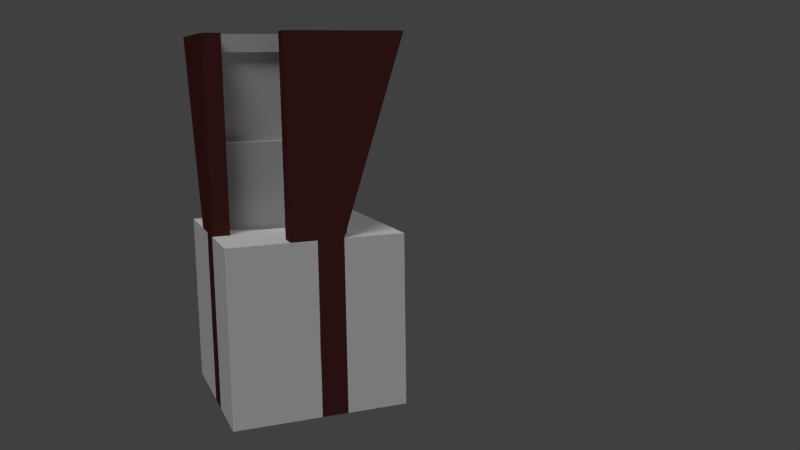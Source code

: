 # Source: Madison_walls.blend  (saved by Blender 2.77.1; exported with 4.5.12 LTS)
import bpy
from mathutils import Matrix  # noqa: F401  (used for matrix-valued properties, if any)

bpy.ops.wm.read_factory_settings(use_empty=True)
scene = bpy.context.scene
scene.name = 'Scene'

# ---- collections
col_collection_1 = bpy.data.collections.new('Collection 1'); scene.collection.children.link(col_collection_1)
col_collection_1.hide_render = True
col_collection_1.hide_viewport = True
col_collection_2 = bpy.data.collections.new('Collection 2'); scene.collection.children.link(col_collection_2)
col_collection_2.hide_render = True
col_collection_2.hide_viewport = True
col_collection_3 = bpy.data.collections.new('Collection 3'); scene.collection.children.link(col_collection_3)
col_collection_4 = bpy.data.collections.new('Collection 4'); scene.collection.children.link(col_collection_4)
col_collection_4.hide_render = True
col_collection_4.hide_viewport = True
col_collection_5 = bpy.data.collections.new('Collection 5'); scene.collection.children.link(col_collection_5)
col_collection_5.hide_render = True
col_collection_5.hide_viewport = True
col_collection_6 = bpy.data.collections.new('Collection 6'); scene.collection.children.link(col_collection_6)
col_collection_6.hide_render = True
col_collection_6.hide_viewport = True
col_collection_7 = bpy.data.collections.new('Collection 7'); scene.collection.children.link(col_collection_7)
col_collection_7.hide_render = True
col_collection_7.hide_viewport = True
col_collection_8 = bpy.data.collections.new('Collection 8'); scene.collection.children.link(col_collection_8)
col_collection_8.hide_render = True
col_collection_8.hide_viewport = True
col_collection_9 = bpy.data.collections.new('Collection 9'); scene.collection.children.link(col_collection_9)
col_collection_9.hide_render = True
col_collection_9.hide_viewport = True
col_collection_10 = bpy.data.collections.new('Collection 10'); scene.collection.children.link(col_collection_10)
col_collection_10.hide_render = True
col_collection_10.hide_viewport = True

# ---- materials (node trees are filled in below, after node groups)
mat_wood = bpy.data.materials.new('Wood')
mat_wood.alpha_threshold = 0.0
mat_wood.use_transparent_shadow = False
mat_wood.diffuse_color = (0.08353, 0.02236, 0.02039, 1.0)
mat_wood.roughness = 0.5
mat_stone = bpy.data.materials.new('Stone')
mat_stone.alpha_threshold = 0.0
mat_stone.use_transparent_shadow = False
mat_stone.preview_render_type = 'SHADERBALL'
mat_stone.diffuse_color = (0.5382, 0.5382, 0.5382, 1.0)
mat_stone.roughness = 0.5
mat_stone.line_color = (0.0, 0.0, 0.0, 1.0)

# ---- material node trees

# ---- world
world_world = bpy.data.worlds.new('World'); scene.world = world_world
world_world.color = (0.05088, 0.05088, 0.05088)
world_world.use_sun_shadow = False
world_world.sun_shadow_jitter_overblur = 0.0
world_world.cycles.sampling_method = 'NONE'
world_world.cycles.sample_map_resolution = 256

# ---- cameras
cam_camera = bpy.data.cameras.new('Camera')
cam_camera.clip_end = 100.0
cam_camera.lens = 35.0
cam_camera.sensor_width = 32.0
cam_camera.sensor_height = 18.0
cam_camera.ortho_scale = 7.314
cam_camera.dof.focus_distance = 0.0
cam_camera.dof.aperture_fstop = 128.0

# ---- lights
light_lamp_002 = bpy.data.lights.new('Lamp.002', 'SUN')
light_lamp_002.transmission_factor = 0.0
light_lamp_002.cutoff_distance = 30.0
light_lamp_002.angle = 0.49
light_lamp_002.energy = 0.2
light_lamp_002.shadow_buffer_clip_start = 1.001
light_lamp_002.shadow_soft_size = 0.25
light_lamp_002.shadow_cascade_max_distance = 1000.0
light_lamp_002.cycles.use_multiple_importance_sampling = False
light_lamp_001 = bpy.data.lights.new('Lamp.001', 'SUN')
light_lamp_001.transmission_factor = 0.0
light_lamp_001.cutoff_distance = 30.0
light_lamp_001.use_shadow = False
light_lamp_001.angle = 0.49
light_lamp_001.energy = 0.4
light_lamp_001.shadow_buffer_clip_start = 1.001
light_lamp_001.shadow_soft_size = 0.25
light_lamp_001.shadow_cascade_max_distance = 1000.0
light_lamp_001.cycles.use_multiple_importance_sampling = False
light_lamp = bpy.data.lights.new('Lamp', 'SUN')
light_lamp.transmission_factor = 0.0
light_lamp.cutoff_distance = 30.0
light_lamp.angle = 0.49
light_lamp.energy = 1.0
light_lamp.shadow_buffer_clip_start = 1.001
light_lamp.shadow_soft_size = 0.25
light_lamp.shadow_cascade_max_distance = 1000.0
light_lamp.cycles.use_multiple_importance_sampling = False

# ---- meshes
me_cube_031 = bpy.data.meshes.new('Cube.031')
me_cube_031.from_pydata([(-0.05, -0.05, 0.5), (-0.05, -0.05, 0.0), (-0.4, -0.05, 0.5), (-0.4, -0.05, 0.0), (-0.5, -0.15, -0.5), (-0.5, -0.4, 0.6), (-0.5, 0.15, -0.5), (-0.5, 0.15, 0.6), (-0.4, -0.15, -0.5), (-0.4, 0.15, -0.5), (-0.4, 0.15, 0.6), (-0.4, -0.1, -0.5), (-0.4, -0.1, 0.0), (-0.4, 0.0, -0.5), (-0.4, 0.0, 0.0), (2.235e-08, 0.0, -0.5), (2.235e-08, 0.0, 0.0), (-0.15, -0.4, -0.5), (-0.4, -0.4, 0.6), (0.15, -0.4, -0.5), (0.15, -0.4, 0.6), (-0.15, -0.5, -0.5), (-0.5, -0.5, 0.6), (0.15, -0.5, -0.5), (0.15, -0.5, 0.6), (-0.05, -0.4, 0.5), (-0.05, -0.4, 0.0), (-0.5, -0.4, 0.6), (-0.1, -0.1, -0.5), (-0.1, -0.1, 0.0), (-1.267e-07, -0.1, -0.5), (-1.267e-07, -0.1, 0.0), (-0.1, -0.4, -0.5), (-0.1, -0.4, 0.0), (-6.706e-08, -0.4, -0.5), (-6.706e-08, -0.4, 0.0), (-0.1, 0.0, 0.0), (-0.1, 0.0, -0.5), (0.1, 0.1, 0.6), (0.1, -0.4, 0.6), (-0.4, -0.4, 0.6), (-0.4, 0.1, 0.6), (-0.4, 0.1, 0.5), (0.1, 0.1, 0.5), (-0.4, -0.4, 0.5), (0.1, -0.4, 0.5), (-0.4, -0.1, 0.0), (-0.4, 0.0, -0.5), (-0.4, 0.0, 0.0), (-0.1, -0.4, 0.0), (-6.706e-08, -0.4, -0.5), (-6.706e-08, -0.4, 0.0)], [(50, 34), (35, 51), (46, 12), (14, 48), (13, 47), (33, 49)], [(1, 0, 25, 26), (4, 5, 7, 6), (6, 7, 10, 9), (9, 10, 18, 8), (8, 18, 5, 4), (6, 9, 8, 4), (10, 7, 5, 18), (37, 36, 16, 15), (15, 16, 31, 30), (28, 29, 12, 11), (37, 15, 30, 28), (36, 14, 12, 29), (17, 27, 20, 19), (19, 20, 24, 23), (23, 24, 22, 21), (21, 22, 27, 17), (19, 23, 21, 17), (24, 20, 27, 22), (13, 37, 28, 11), (16, 36, 29, 31), (30, 31, 35, 34), (32, 33, 29, 28), (30, 34, 32, 28), (35, 31, 29, 33), (13, 14, 36, 37), (38, 41, 40, 39), (43, 45, 44, 42), (39, 45, 43, 38), (38, 43, 42, 41), (3, 2, 0, 1)])
me_cube_031.polygons.foreach_set('material_index', [1, 0, 0, 0, 0, 0, 0, 1, 1, 1, 1, 1, 0, 0, 0, 0, 0, 0, 1, 1, 1, 1, 1, 1, 1, 1, 1, 1, 1, 1])
_uv = me_cube_031.uv_layers.new(name='UVMap')
_uv.uv.foreach_set('vector', [0.4029, 0.4956, 0.9466, 0.4956, 0.9466, 0.9913, 0.4029, 0.9913, 0.7054, 0.1533, 0.8259, 0.6834, 0.5608, 0.6834, 0.5608, 0.1533, 0.5608, 0.1533, 0.5608, 0.6834, 0.5126, 0.6834, 0.5126, 0.1533, 0.5126, 0.1533, 0.5126, 0.6834, 0.2475, 0.6834, 0.368, 0.1533, 0.2083, 0.3727, 0.2083, 0.8966, 0.1618, 0.8966, 0.1618, 0.3727, 0.5608, 0.1533, 0.5126, 0.1533, 0.5126, 0.008685, 0.5608, 0.008685, 0.5126, 0.6834, 0.5608, 0.6834, 0.5608, 0.9485, 0.5126, 0.9485, 0.6563, 0.6411, 0.1387, 0.6411, 0.1387, 0.5376, 0.6563, 0.5376, 0.6563, 0.5376, 0.1387, 0.5376, 0.1387, 0.4341, 0.6563, 0.4341, 0.3872, 0.0333, 0.3872, 0.4497, 0.1374, 0.4497, 0.1374, 0.0333, 0.6513, 0.1562, 0.7603, 0.1562, 0.7603, 0.2652, 0.6513, 0.2652, 0.1387, 0.6411, 0.1387, 0.9517, 0.03514, 0.9517, 0.03514, 0.6411, 0.6527, 0.1535, 0.8214, 0.6836, 0.5082, 0.6836, 0.5082, 0.1535, 0.5082, 0.1535, 0.5082, 0.6836, 0.46, 0.6836, 0.46, 0.1535, 0.46, 0.1535, 0.46, 0.6836, 0.1467, 0.6836, 0.3154, 0.1535, 0.7516, 0.2982, 0.7516, 0.8812, 0.7011, 0.8812, 0.7011, 0.2982, 0.5082, 0.1535, 0.46, 0.1535, 0.46, 0.008872, 0.5082, 0.008872, 0.46, 0.6836, 0.5082, 0.6836, 0.5082, 0.9968, 0.46, 0.9968, 0.3244, 0.1562, 0.6513, 0.1562, 0.6513, 0.2652, 0.3244, 0.2652, 0.1387, 0.5376, 0.1387, 0.6411, 0.03514, 0.6411, 0.03514, 0.5376, 0.6563, 0.4341, 0.1387, 0.4341, 0.1387, 0.1235, 0.6563, 0.1235, 0.6371, 0.0333, 0.6371, 0.4497, 0.3872, 0.4497, 0.3872, 0.0333, 0.7603, 0.2652, 0.7603, 0.5921, 0.6513, 0.5921, 0.6513, 0.2652, 0.1387, 0.1235, 0.1387, 0.4341, 0.03514, 0.4341, 0.03514, 0.1235, 0.6563, 0.9517, 0.1387, 0.9517, 0.1387, 0.6411, 0.6563, 0.6411, 0.2065, 0.7923, 0.2065, 0.05922, 0.9257, 0.05922, 0.9257, 0.7923, 0.9534, 0.1479, 0.9534, 0.8657, 0.2355, 0.8657, 0.2355, 0.1479, 0.9257, 0.7923, 0.9257, 0.9389, 0.2065, 0.9389, 0.2065, 0.7923, 0.2065, 0.7923, 0.0627, 0.7923, 0.0627, 0.05922, 0.2065, 0.05922, 0.4029, 0.0, 0.9466, 2.98e-08, 0.9466, 0.4956, 0.4029, 0.4956])
me_cube_031.materials.append(mat_wood)
me_cube_031.materials.append(mat_stone)
me_cube_031.use_remesh_preserve_volume = False
me_cube_031.use_remesh_preserve_attributes = False
me_cube_031.use_mirror_vertex_groups = False
me_cube_031.update()
me_cube_030 = bpy.data.meshes.new('Cube.030')
me_cube_030.from_pydata([(0.05, 0.05, 0.5), (0.05, 0.05, 0.0), (-0.4, 0.05, 0.5), (-0.4, 0.05, 0.0), (-0.4, -0.15, 0.0), (-0.5, -0.15, -0.5), (-0.5, -0.15, 0.5), (-0.5, 0.15, -0.5), (-0.5, 0.15, 0.5), (-0.4, -0.15, -0.5), (-0.4, -0.15, 0.5), (-0.4, 0.15, -0.5), (-0.4, 0.15, 0.5), (-0.4, -0.1, -0.5), (-0.4, -0.1, 0.0), (-0.4, 0.1, -0.5), (-0.4, 0.1, 0.0), (-0.15, -0.4, 0.5), (0.1, 0.1, -0.5), (0.1, 0.1, 0.0), (-0.15, -0.4, -0.5), (-0.4, -0.15, 0.5), (0.15, -0.4, -0.5), (0.15, -0.4, 0.5), (-0.15, -0.5, -0.5), (-0.15, -0.5, 0.5), (0.15, -0.5, -0.5), (0.15, -0.5, 0.5), (0.05, -0.4, 0.5), (0.05, -0.4, 0.0), (-0.15, -0.4, 0.5), (-0.15, -0.4, 0.0), (0.05, -0.15, 0.5), (0.05, -0.15, 0.0), (-0.15, -0.15, 0.5), (-0.15, -0.15, 0.0), (-0.1, -0.1, -0.5), (-0.1, -0.1, 0.0), (0.1, -0.1, -0.5), (0.1, -0.1, 0.0), (-0.1, -0.4, -0.5), (-0.1, -0.4, 0.0), (0.1, -0.4, -0.5), (0.1, -0.4, 0.0), (-0.1, 0.1, 0.0), (-0.1, 0.1, -0.5), (-0.15, 0.05, 0.5), (-0.15, 0.05, 0.0)], [], [(47, 1, 33, 35), (47, 46, 0, 1), (35, 34, 10, 4), (46, 2, 10, 34), (1, 0, 32, 33), (5, 6, 8, 7), (7, 8, 12, 11), (11, 12, 21, 9), (9, 21, 6, 5), (7, 11, 9, 5), (12, 8, 6, 21), (45, 44, 19, 18), (18, 19, 39, 38), (36, 37, 14, 13), (45, 18, 38, 36), (44, 16, 14, 37), (20, 30, 23, 22), (22, 23, 27, 26), (26, 27, 25, 24), (24, 25, 30, 20), (22, 26, 24, 20), (27, 23, 30, 25), (33, 29, 31, 35), (33, 32, 28, 29), (15, 45, 36, 13), (31, 17, 34, 35), (28, 32, 34, 17), (19, 44, 37, 39), (38, 39, 43, 42), (40, 41, 37, 36), (38, 42, 40, 36), (43, 39, 37, 41), (0, 46, 34, 32), (3, 2, 46, 47), (3, 47, 35, 4), (15, 16, 44, 45)])
me_cube_030.polygons.foreach_set('material_index', [1, 1, 1, 1, 1, 0, 0, 0, 0, 0, 0, 1, 1, 1, 1, 1, 0, 0, 0, 0, 0, 0, 1, 1, 1, 1, 1, 1, 1, 1, 1, 1, 1, 1, 1, 1])
_uv = me_cube_030.uv_layers.new(name='UVMap')
_uv.uv.foreach_set('vector', [0.4264, 0.08647, 0.6012, 0.0, 0.7047, 0.1578, 0.5059, 0.3178, 0.7083, 0.1184, 0.7083, 0.6554, 0.4935, 0.6554, 0.4935, 0.1184, 0.5059, 0.3178, 0.4321, 0.9116, 0.1477, 0.8908, 0.1914, 0.3503, 0.7083, 0.6554, 0.9767, 0.6554, 0.9767, 0.8702, 0.7083, 0.8702, 0.4935, 0.1184, 0.4935, 0.6554, 0.2787, 0.6554, 0.2787, 0.1184, 0.7069, 0.1886, 0.7069, 0.8128, 0.5196, 0.8128, 0.5196, 0.1886, 0.5196, 0.1886, 0.5196, 0.8128, 0.4572, 0.8128, 0.4572, 0.1886, 0.4572, 0.1886, 0.4572, 0.8128, 0.27, 0.8128, 0.27, 0.1886, 0.9998, 0.0001716, 0.9998, 0.6243, 0.9374, 0.6243, 0.9374, 0.0001716, 0.5196, 0.1886, 0.4572, 0.1886, 0.4572, 0.001373, 0.5196, 0.001373, 0.4572, 0.8128, 0.5196, 0.8128, 0.5196, 1.0, 0.4572, 1.0, 0.1256, 0.3136, 0.6138, 0.3136, 0.6138, 0.5088, 0.1256, 0.5088, 0.1256, 0.5088, 0.6138, 0.5088, 0.6138, 0.7041, 0.1256, 0.7041, 0.4712, 0.8391, 0.4712, 0.1049, 0.9117, 0.1049, 0.9117, 0.8391, 0.5881, 0.3128, 0.761, 0.4857, 0.5881, 0.6585, 0.4152, 0.4857, 0.6138, 0.3136, 0.6138, 0.02069, 0.8091, 0.02069, 0.8091, 0.3136, 0.7723, 0.1874, 0.7723, 0.8116, 0.5851, 0.8116, 0.5851, 0.1874, 0.5851, 0.1874, 0.5851, 0.8116, 0.5227, 0.8116, 0.5227, 0.1874, 0.5227, 0.1874, 0.5227, 0.8116, 0.3354, 0.8116, 0.3354, 0.1874, 0.9371, 0.0001716, 0.9371, 0.6243, 0.8747, 0.6243, 0.8747, 0.0001716, 0.5851, 0.1874, 0.5227, 0.1874, 0.5227, 0.0001716, 0.5851, 0.0001716, 0.5227, 0.8116, 0.5851, 0.8116, 0.5851, 0.9988, 0.5227, 0.9988, 0.7047, 0.1578, 0.9035, 0.3092, 0.7937, 0.4614, 0.5059, 0.3178, 0.2787, 0.1184, 0.2787, 0.6554, 0.01021, 0.6554, 0.01021, 0.1184, 0.3288, 0.05349, 0.5881, 0.3128, 0.4152, 0.4857, 0.1559, 0.2264, 0.7937, 0.4614, 0.6647, 0.9532, 0.4321, 0.9116, 0.5059, 0.3178, 0.01021, 0.6554, 0.2787, 0.6554, 0.2787, 0.8702, 0.01021, 0.8702, 0.6138, 0.5088, 0.6138, 0.3136, 0.8091, 0.3136, 0.8091, 0.5088, 0.1256, 0.7041, 0.6138, 0.7041, 0.6138, 0.997, 0.1256, 0.997, 0.03062, 0.8391, 0.03062, 0.1049, 0.4712, 0.1049, 0.4712, 0.8391, 0.5881, 0.6585, 0.3288, 0.9178, 0.1559, 0.745, 0.4152, 0.4857, 0.6138, 0.997, 0.6138, 0.7041, 0.8091, 0.7041, 0.8091, 0.997, 0.4935, 0.6554, 0.7083, 0.6554, 0.7083, 0.8702, 0.4935, 0.8702, 0.9767, 0.1184, 0.9767, 0.6554, 0.7083, 0.6554, 0.7083, 0.1184, 0.1477, 0.1384, 0.4264, 0.08647, 0.5059, 0.3178, 0.1914, 0.3503, 0.1256, 0.02069, 0.6138, 0.02069, 0.6138, 0.3136, 0.1256, 0.3136])
me_cube_030.materials.append(mat_wood)
me_cube_030.materials.append(mat_stone)
me_cube_030.use_remesh_preserve_volume = False
me_cube_030.use_remesh_preserve_attributes = False
me_cube_030.use_mirror_vertex_groups = False
me_cube_030.update()
me_cube = bpy.data.meshes.new('Cube')
me_cube.from_pydata([(0.5, 0.5, -0.5), (0.5, -0.5, -0.5), (-0.5, -0.5, -0.5), (-0.5, 0.5, -0.5), (0.5, 0.5, 0.5), (0.5, -0.5, 0.5), (-0.5, -0.5, 0.5), (-0.5, 0.5, 0.5)], [], [(0, 1, 2, 3), (4, 7, 6, 5), (0, 4, 5, 1), (1, 5, 6, 2), (2, 6, 7, 3), (4, 0, 3, 7)])
me_cube.use_remesh_preserve_volume = False
me_cube.use_remesh_preserve_attributes = False
me_cube.use_mirror_vertex_groups = False
me_cube.update()
me_cube_021 = bpy.data.meshes.new('Cube.021')
me_cube_021.from_pydata([(0.4, 0.05, 0.5), (0.4, 0.05, 0.0), (0.4, -0.15, 0.5), (0.4, -0.15, 0.0), (-0.4, 0.05, 0.5), (-0.4, 0.05, 0.0), (-0.4, -0.15, 0.5), (-0.4, -0.15, 0.0), (-0.5, -0.15, -0.5), (-0.5, -0.15, 0.5), (-0.5, 0.15, -0.5), (-0.5, 0.15, 0.5), (-0.4, -0.15, -0.5), (-0.4, -0.15, 0.5), (-0.4, 0.15, -0.5), (-0.4, 0.15, 0.5), (-0.4, -0.1, -0.5), (-0.4, -0.1, 0.0), (-0.4, 0.1, -0.5), (-0.4, 0.1, 0.0), (0.4, -0.1, -0.5), (0.4, -0.1, 0.0), (0.4, 0.1, -0.5), (0.4, 0.1, 0.0), (0.4, -0.15, -0.5), (0.4, -0.15, 0.5), (0.4, 0.15, -0.5), (0.4, 0.15, 0.5), (0.5, -0.15, -0.5), (0.5, -0.15, 0.5), (0.5, 0.15, -0.5), (0.5, 0.15, 0.5)], [], [(5, 1, 3, 7), (5, 4, 0, 1), (3, 2, 6, 7), (0, 4, 6, 2), (8, 9, 11, 10), (10, 11, 15, 14), (14, 15, 13, 12), (12, 13, 9, 8), (10, 14, 12, 8), (15, 11, 9, 13), (18, 19, 23, 22), (20, 21, 17, 16), (18, 22, 20, 16), (23, 19, 17, 21), (24, 25, 27, 26), (26, 27, 31, 30), (30, 31, 29, 28), (28, 29, 25, 24), (26, 30, 28, 24), (31, 27, 25, 29)])
me_cube_021.polygons.foreach_set('material_index', [1, 1, 1, 1, 0, 0, 0, 0, 0, 0, 1, 1, 1, 1, 0, 0, 0, 0, 0, 0])
_uv = me_cube_021.uv_layers.new(name='UVMap')
_uv.uv.foreach_set('vector', [0.01167, 0.782, 0.01167, 0.2179, 0.1512, 0.2179, 0.1512, 0.782, 0.9885, 0.782, 0.6396, 0.782, 0.6396, 0.2179, 0.9885, 0.2179, 0.1512, 0.2179, 0.5001, 0.2179, 0.5001, 0.782, 0.1512, 0.782, 0.6396, 0.2179, 0.6396, 0.782, 0.5001, 0.782, 0.5001, 0.2179, 0.7852, 0.1872, 0.7852, 0.8114, 0.5979, 0.8114, 0.5979, 0.1872, 0.5979, 0.1872, 0.5979, 0.8114, 0.5355, 0.8114, 0.5355, 0.1872, 0.5355, 0.1872, 0.5355, 0.8114, 0.3483, 0.8114, 0.3483, 0.1872, 0.9371, 0.0001716, 0.9371, 0.6243, 0.8747, 0.6243, 0.8747, 0.0001716, 0.5979, 0.1872, 0.5355, 0.1872, 0.5355, -2.037e-10, 0.5979, -2.037e-10, 0.5355, 0.8114, 0.5979, 0.8114, 0.5979, 0.9986, 0.5355, 0.9986, 0.1236, 0.9775, 0.1236, 0.6305, 0.6788, 0.6305, 0.6788, 0.9775, 0.6788, 0.1447, 0.6788, 0.4917, 0.1236, 0.4917, 0.1236, 0.1447, 0.1236, 0.005877, 0.6788, 0.005877, 0.6788, 0.1447, 0.1236, 0.1447, 0.6788, 0.6305, 0.1236, 0.6305, 0.1236, 0.4917, 0.6788, 0.4917, 0.5283, 0.1872, 0.5283, 0.8114, 0.341, 0.8114, 0.341, 0.1872, 0.341, 0.1872, 0.341, 0.8114, 0.2786, 0.8114, 0.2786, 0.1872, 0.2786, 0.1872, 0.2786, 0.8114, 0.09138, 0.8114, 0.09138, 0.1872, 0.9998, 0.0001716, 0.9998, 0.6243, 0.9374, 0.6243, 0.9374, 0.0001716, 0.341, 0.1872, 0.2786, 0.1872, 0.2786, 2.91e-11, 0.341, 4.146e-08, 0.2786, 0.8114, 0.341, 0.8114, 0.341, 0.9986, 0.2786, 0.9986])
me_cube_021.materials.append(mat_wood)
me_cube_021.materials.append(mat_stone)
me_cube_021.use_remesh_preserve_volume = False
me_cube_021.use_remesh_preserve_attributes = False
me_cube_021.use_mirror_vertex_groups = False
me_cube_021.update()
me_cube_019 = bpy.data.meshes.new('Cube.019')
me_cube_019.from_pydata([(0.4, -0.05, 1.5), (0.4, -0.05, 1.0), (0.4, -0.25, 1.5), (0.4, -0.25, 1.0), (-0.4, -0.05, 1.5), (-0.4, -0.05, 1.0), (-0.4, -0.25, 1.5), (-0.4, -0.25, 1.0), (-0.5, -0.15, 0.5), (-0.5, -0.51, 1.6), (-0.5, 0.15, 0.5), (-0.5, 0.15, 1.6), (-0.4, -0.15, 0.5), (-0.4, -0.51, 1.6), (-0.4, 0.15, 0.5), (-0.4, 0.15, 1.6), (-0.4, -0.2, 0.5), (-0.4, -0.2, 1.0), (-0.4, 0.0, 0.5), (-0.4, 0.0, 1.0), (0.4, -0.2, 0.5), (0.4, -0.2, 1.0), (0.4, 0.0, 0.5), (0.4, 0.0, 1.0), (0.4, -0.15, 0.5), (0.4, -0.51, 1.6), (0.4, 0.15, 0.5), (0.4, 0.15, 1.6), (0.5, -0.15, 0.5), (0.5, -0.51, 1.6), (0.5, 0.15, 0.5), (0.5, 0.15, 1.6), (-0.4, -0.51, 1.6), (-0.4, -1.49e-08, 1.6), (0.4, -0.51, 1.6), (0.4, -1.49e-08, 1.6), (-0.4, -0.51, 1.5), (-0.4, -1.49e-08, 1.5), (0.4, -0.51, 1.5), (0.4, -1.49e-08, 1.5)], [], [(5, 1, 3, 7), (5, 4, 0, 1), (3, 2, 6, 7), (0, 4, 6, 2), (8, 9, 11, 10), (10, 11, 15, 14), (14, 15, 13, 12), (12, 13, 9, 8), (10, 14, 12, 8), (15, 11, 9, 13), (18, 19, 23, 22), (20, 21, 17, 16), (18, 22, 20, 16), (23, 19, 17, 21), (24, 25, 27, 26), (26, 27, 31, 30), (30, 31, 29, 28), (28, 29, 25, 24), (26, 30, 28, 24), (31, 27, 25, 29), (35, 33, 32, 34), (39, 38, 36, 37), (32, 36, 38, 34), (35, 39, 37, 33)])
me_cube_019.polygons.foreach_set('material_index', [1, 1, 1, 1, 0, 0, 0, 0, 0, 0, 1, 1, 1, 1, 0, 0, 0, 0, 0, 0, 1, 1, 1, 1])
_uv = me_cube_019.uv_layers.new(name='UVMap')
_uv.uv.foreach_set('vector', [0.06854, 0.03952, 0.5683, 0.03952, 0.5683, 0.1645, 0.06854, 0.1645, 0.06854, 0.9141, 0.06854, 0.6017, 0.5683, 0.6017, 0.5683, 0.9141, 0.5683, 0.1645, 0.5683, 0.4768, 0.06854, 0.4768, 0.06854, 0.1645, 0.5683, 0.6017, 0.06854, 0.6017, 0.06854, 0.4768, 0.5683, 0.4768, 0.5964, 0.1528, 0.7641, 0.6653, 0.4566, 0.6653, 0.4566, 0.1528, 0.4566, 0.1528, 0.4566, 0.6653, 0.41, 0.6653, 0.41, 0.1528, 0.41, 0.1528, 0.41, 0.6653, 0.1025, 0.6653, 0.2702, 0.1528, 0.8859, 0.01465, 0.8859, 0.408, 0.8519, 0.408, 0.8519, 0.01465, 0.4566, 0.1528, 0.41, 0.1528, 0.41, 0.01301, 0.4566, 0.01301, 0.41, 0.6653, 0.4566, 0.6653, 0.4566, 0.9729, 0.41, 0.9729, 0.3094, 0.9265, 0.3094, 0.6142, 0.8092, 0.6142, 0.8092, 0.9265, 0.8092, 0.1769, 0.8092, 0.4892, 0.3094, 0.4892, 0.3094, 0.1769, 0.3094, 0.05195, 0.8092, 0.05195, 0.8092, 0.1769, 0.3094, 0.1769, 0.8092, 0.6142, 0.3094, 0.6142, 0.3094, 0.4892, 0.8092, 0.4892, 0.75, 0.1505, 0.9178, 0.6631, 0.6103, 0.6631, 0.6103, 0.1505, 0.6103, 0.1505, 0.6103, 0.6631, 0.5637, 0.6631, 0.5637, 0.1505, 0.5637, 0.1505, 0.5637, 0.6631, 0.2561, 0.6631, 0.4239, 0.1505, 0.8859, 0.4083, 0.8859, 0.8016, 0.8519, 0.8016, 0.8519, 0.4083, 0.6103, 0.1505, 0.5637, 0.1505, 0.5637, 0.01075, 0.6103, 0.01075, 0.5637, 0.6631, 0.6103, 0.6631, 0.6103, 0.9706, 0.5637, 0.9706, 0.6557, 0.5, 8.101e-05, 0.5, 8.099e-05, 0.08204, 0.6557, 0.08203, 0.6557, 0.582, 0.6557, 0.9999, 8.109e-05, 0.9999, 8.101e-05, 0.582, 8.099e-05, 0.08204, 8.096e-05, 8.111e-05, 0.6557, 8.096e-05, 0.6557, 0.08203, 0.6557, 0.5, 0.6557, 0.582, 8.101e-05, 0.582, 8.101e-05, 0.5])
me_cube_019.materials.append(mat_wood)
me_cube_019.materials.append(mat_stone)
me_cube_019.use_remesh_preserve_volume = False
me_cube_019.use_remesh_preserve_attributes = False
me_cube_019.use_mirror_vertex_groups = False
me_cube_019.update()
me_cube_001 = bpy.data.meshes.new('Cube.001')
me_cube_001.from_pydata([(0.05, -0.05, 0.5), (0.05, -0.05, 0.0), (0.05, -0.25, 0.5), (0.05, -0.25, 0.0), (-0.4, -0.05, 0.5), (-0.4, -0.05, 0.0), (-0.4, -0.25, 0.5), (-0.4, -0.25, 0.0), (-0.5, -0.15, -0.5), (-0.5, -0.51, 0.6), (-0.5, 0.15, -0.5), (-0.5, 0.15, 0.6), (-0.4, -0.15, -0.5), (-0.4, -0.51, 0.6), (-0.4, 0.15, -0.5), (-0.4, 0.15, 0.6), (-0.4, -0.2, -0.5), (-0.4, -0.2, 0.0), (-0.4, 0.0, -0.5), (-0.4, 0.0, 0.0), (1.49e-08, -0.2, -0.5), (1.49e-08, -0.2, 0.0), (2.235e-08, -3.735e-08, -0.5), (2.235e-08, -5.225e-08, 0.0), (0.15, 0.4, -0.5), (0.51, 0.4, 0.6), (-0.15, 0.4, -0.5), (-0.15, 0.4, 0.6), (0.15, 0.5, -0.5), (0.51, 0.5, 0.6), (-0.15, 0.5, -0.5), (-0.15, 0.5, 0.6), (0.05, 0.4, 0.5), (0.05, 0.4, 0.0), (0.25, 0.4, 0.5), (0.25, 0.4, 0.0), (0.25, -0.25, 0.5), (0.25, -0.25, 0.0), (0.2, -0.2, -0.5), (0.2, -0.2, 0.0), (0.2, 0.4, -0.5), (0.2, 0.4, 0.0), (2.98e-08, 0.4, -0.5), (2.98e-08, 0.4, 0.0), (0.25, -0.05, 0.5), (0.25, -0.05, 0.0), (0.2, -1.416e-07, -0.5), (0.2, -1.416e-07, 0.0), (0.51, 2.98e-08, 0.6), (7.153e-09, 8.941e-08, 0.6), (0.51, 0.4, 0.6), (4.47e-08, 0.4, 0.6), (0.51, -0.51, 0.6), (-3.135e-08, -0.51, 0.6), (-0.4, 1.196e-07, 0.6), (-0.4, -0.51, 0.6), (0.51, 2.98e-08, 0.5), (7.153e-09, 8.941e-08, 0.5), (4.47e-08, 0.4, 0.5), (0.51, 0.4, 0.5), (0.51, -0.51, 0.5), (-3.135e-08, -0.51, 0.5), (-0.4, 1.196e-07, 0.5), (-0.4, -0.51, 0.5)], [], [(5, 1, 3, 7), (5, 4, 0, 1), (3, 2, 6, 7), (0, 4, 6, 2), (1, 0, 2, 3), (8, 9, 11, 10), (10, 11, 15, 14), (14, 15, 13, 12), (12, 13, 9, 8), (10, 14, 12, 8), (15, 11, 9, 13), (18, 19, 23, 22), (22, 23, 21, 20), (20, 21, 17, 16), (18, 22, 20, 16), (23, 19, 17, 21), (24, 25, 27, 26), (26, 27, 31, 30), (30, 31, 29, 28), (28, 29, 25, 24), (26, 30, 28, 24), (31, 27, 25, 29), (1, 33, 35, 45), (1, 0, 32, 33), (37, 36, 2, 3), (45, 44, 36, 37), (0, 2, 36, 44), (38, 39, 21, 20), (22, 23, 43, 42), (46, 47, 39, 38), (22, 42, 40, 46), (23, 21, 39, 47), (32, 0, 44, 34), (35, 34, 44, 45), (3, 1, 45, 37), (43, 23, 47, 41), (20, 22, 46, 38), (40, 41, 47, 46), (51, 49, 48, 50), (48, 49, 53, 52), (53, 49, 54, 55), (58, 59, 56, 57), (56, 60, 61, 57), (61, 63, 62, 57), (51, 58, 57, 49), (55, 63, 61, 53), (53, 61, 60, 52), (49, 57, 62, 54), (52, 60, 56, 48), (48, 56, 59, 50)])
me_cube_001.polygons.foreach_set('material_index', [1, 1, 1, 1, 1, 0, 0, 0, 0, 0, 0, 1, 1, 1, 1, 1, 0, 0, 0, 0, 0, 0, 1, 1, 1, 1, 1, 1, 1, 1, 1, 1, 1, 1, 1, 1, 1, 1, 1, 1, 1, 1, 1, 1, 1, 1, 1, 1, 1, 1])
_uv = me_cube_001.uv_layers.new(name='UVMap')
_uv.uv.foreach_set('vector', [0.5314, 0.0001872, 0.8302, 0.0002903, 0.8301, 0.1331, 0.5314, 0.133, 0.6162, 0.3439, 0.6162, 0.8908, 0.1336, 0.8908, 0.1336, 0.3439, 0.8301, 0.1331, 0.83, 0.465, 0.5312, 0.4649, 0.5314, 0.133, 0.83, 0.5978, 0.5312, 0.5977, 0.5312, 0.4649, 0.83, 0.465, 0.9631, 0.5982, 0.9631, 0.9301, 0.8303, 0.9301, 0.8303, 0.5982, 0.5122, 0.1449, 0.6861, 0.6764, 0.3672, 0.6764, 0.3672, 0.1449, 0.3672, 0.1449, 0.3672, 0.6764, 0.3189, 0.6764, 0.3189, 0.1449, 0.3189, 0.1449, 0.3189, 0.6764, 0.0, 0.6764, 0.1739, 0.1449, 0.9999, 0.0001394, 0.9999, 0.3935, 0.9659, 0.3935, 0.9659, 0.0001394, 0.3672, 0.1449, 0.3189, 0.1449, 0.3189, 0.0, 0.3672, 0.0, 0.3189, 0.6764, 0.3672, 0.6764, 0.3672, 0.9953, 0.3189, 0.9953, 0.7454, 0.04899, 0.7454, 0.6913, 0.2315, 0.6913, 0.2315, 0.04899, 0.8571, 0.0002284, 0.8571, 0.3569, 0.7144, 0.3569, 0.7144, 0.0002285, 0.8567, 0.5, 0.8567, 0.8567, 0.5713, 0.8567, 0.5713, 0.5, 0.4287, 0.8571, 0.714, 0.8571, 0.714, 0.9998, 0.4287, 0.9998, 0.2315, 0.6913, 0.7454, 0.6913, 0.7454, 0.9483, 0.2315, 0.9483, 0.769, 0.1496, 0.9429, 0.6811, 0.624, 0.6811, 0.624, 0.1496, 0.624, 0.1496, 0.624, 0.6811, 0.5757, 0.6811, 0.5757, 0.1496, 0.5757, 0.1496, 0.5757, 0.6811, 0.2568, 0.6811, 0.4308, 0.1496, 0.9999, 0.3938, 0.9999, 0.7871, 0.9659, 0.7871, 0.9659, 0.3938, 0.624, 0.1496, 0.5757, 0.1496, 0.5757, 0.004683, 0.624, 0.004683, 0.5757, 0.6811, 0.624, 0.6811, 0.624, 1.0, 0.5757, 1.0, 0.319, 0.2578, 0.6792, 0.1909, 0.7029, 0.3504, 0.3869, 0.4007, 0.7242, 0.143, 0.7242, 0.6899, 0.2416, 0.6899, 0.2416, 0.143, 0.2937, 0.4366, 0.2722, 0.6254, 0.1722, 0.7124, 0.1722, 0.3693, 0.3869, 0.4007, 0.3825, 0.6743, 0.2722, 0.6254, 0.2937, 0.4366, 0.3162, 0.8079, 0.1722, 0.7124, 0.2722, 0.6254, 0.3825, 0.6743, 0.3336, 0.444, 0.3336, 0.8007, 0.1909, 0.8007, 0.1909, 0.444, 0.3231, 0.9353, 0.3231, 0.3085, 0.8245, 0.3085, 0.8245, 0.9353, 0.4763, 0.444, 0.4763, 0.8007, 0.3336, 0.8007, 0.3336, 0.444, 0.1429, 0.8571, 0.4282, 0.8571, 0.4282, 0.9998, 0.1429, 0.9998, 0.3231, 0.3085, 0.07239, 0.3085, 0.07239, 0.05781, 0.3231, 0.05781, 0.6609, 0.8914, 0.3162, 0.8079, 0.3825, 0.6743, 0.698, 0.7382, 0.7029, 0.3504, 0.698, 0.7382, 0.3825, 0.6743, 0.3869, 0.4007, 0.1722, 0.3693, 0.319, 0.2578, 0.3869, 0.4007, 0.2937, 0.4366, 0.8245, 0.3085, 0.3231, 0.3085, 0.3231, 0.05781, 0.8245, 0.05781, 0.0002285, 0.8571, 0.1429, 0.8571, 0.1429, 0.9998, 0.0002284, 0.9998, 0.7616, 0.444, 0.7616, 0.8007, 0.4763, 0.8007, 0.4763, 0.444, 0.4361, 0.9779, 0.4361, 0.559, 0.9691, 0.559, 0.9691, 0.9779, 0.9691, 0.559, 0.4361, 0.559, 0.4361, 0.02495, 0.9691, 0.02495, 0.4361, 0.02495, 0.4361, 0.559, 0.0181, 0.559, 0.0181, 0.02495, 0.68, 0.1926, 0.8628, 0.4348, 0.6704, 0.5657, 0.4901, 0.336, 0.6704, 0.5657, 0.4784, 0.6602, 0.2942, 0.5469, 0.4901, 0.336, 0.2942, 0.5469, 0.1332, 0.4146, 0.316, 0.1926, 0.4901, 0.336, 0.4361, 0.9779, 0.3316, 0.9779, 0.3316, 0.559, 0.4361, 0.559, 0.1005, 0.4559, 0.1332, 0.4146, 0.2942, 0.5469, 0.2658, 0.5867, 0.2658, 0.5867, 0.2942, 0.5469, 0.4784, 0.6602, 0.4732, 0.7086, 0.4361, 0.559, 0.4361, 0.6638, 0.0181, 0.6638, 0.0181, 0.559, 0.4732, 0.7086, 0.4784, 0.6602, 0.6704, 0.5657, 0.6989, 0.6167, 0.6989, 0.6167, 0.6704, 0.5657, 0.8628, 0.4348, 0.8962, 0.4839])
me_cube_001.materials.append(mat_wood)
me_cube_001.materials.append(mat_stone)
me_cube_001.use_remesh_preserve_volume = False
me_cube_001.use_remesh_preserve_attributes = False
me_cube_001.use_mirror_vertex_groups = False
me_cube_001.update()
me_cube_032 = bpy.data.meshes.new('Cube.032')
me_cube_032.from_pydata([(-0.05, 0.05, 0.5), (-0.05, 0.05, 0.0), (-0.05, -0.15, 0.5), (-0.05, -0.15, 0.0), (-0.4, 0.05, 0.5), (-0.4, 0.05, 0.0), (-0.4, -0.15, 0.5), (-0.4, -0.15, 0.0), (-0.5, -0.15, -0.5), (-0.5, -0.15, 0.5), (-0.5, 0.15, -0.5), (-0.5, 0.15, 0.5), (-0.4, -0.15, -0.5), (-0.4, -0.15, 0.5), (-0.4, 0.15, -0.5), (-0.4, 0.15, 0.5), (-0.4, -0.1, -0.5), (-0.4, -0.1, 0.0), (-0.4, 0.1, -0.5), (-0.4, 0.1, 0.0), (-0.1, -0.1, -0.5), (-0.1, -0.1, 0.0), (-0.1, 0.1, -0.5), (-0.1, 0.1, 0.0), (0.15, 0.4, -0.5), (0.15, 0.4, 0.5), (-0.15, 0.4, -0.5), (-0.15, 0.4, 0.5), (0.15, 0.5, -0.5), (0.15, 0.5, 0.5), (-0.15, 0.5, -0.5), (-0.15, 0.5, 0.5), (-0.05, 0.4, 0.5), (-0.05, 0.4, 0.0), (0.15, 0.4, 0.5), (0.15, 0.4, 0.0), (0.15, -0.15, 0.5), (0.15, -0.15, 0.0), (0.1, -0.1, -0.5), (0.1, -0.1, 0.0), (0.1, 0.4, -0.5), (0.1, 0.4, 0.0), (-0.1, 0.4, -0.5), (-0.1, 0.4, 0.0), (0.15, 0.05, 0.5), (0.15, 0.05, 0.0), (0.1, 0.1, -0.5), (0.1, 0.1, 0.0)], [], [(5, 1, 3, 7), (5, 4, 0, 1), (3, 2, 6, 7), (0, 4, 6, 2), (1, 0, 2, 3), (8, 9, 11, 10), (10, 11, 15, 14), (14, 15, 13, 12), (12, 13, 9, 8), (10, 14, 12, 8), (15, 11, 9, 13), (18, 19, 23, 22), (22, 23, 21, 20), (20, 21, 17, 16), (18, 22, 20, 16), (23, 19, 17, 21), (24, 25, 27, 26), (26, 27, 31, 30), (30, 31, 29, 28), (28, 29, 25, 24), (26, 30, 28, 24), (31, 27, 25, 29), (1, 33, 35, 45), (1, 0, 32, 33), (37, 36, 2, 3), (45, 44, 36, 37), (0, 2, 36, 44), (38, 39, 21, 20), (22, 23, 43, 42), (46, 47, 39, 38), (22, 42, 40, 46), (23, 21, 39, 47), (32, 0, 44, 34), (35, 34, 44, 45), (3, 1, 45, 37), (43, 23, 47, 41), (20, 22, 46, 38), (40, 41, 47, 46)])
me_cube_032.polygons.foreach_set('material_index', [1, 1, 1, 1, 1, 0, 0, 0, 0, 0, 0, 1, 1, 1, 1, 1, 0, 0, 0, 0, 0, 0, 1, 1, 1, 1, 1, 1, 1, 1, 1, 1, 1, 1, 1, 1, 1, 1])
_uv = me_cube_032.uv_layers.new(name='UVMap')
_uv.uv.foreach_set('vector', [0.6666, 0.4626, 0.8456, 0.4626, 0.8456, 0.5649, 0.6666, 0.5649, 0.0003121, 0.7177, 0.2561, 0.7177, 0.2561, 0.8968, 0.0003121, 0.8968, 0.4613, 0.359, 0.4613, 0.6148, 0.2823, 0.6148, 0.2823, 0.359, 0.2561, 0.8968, 0.2561, 0.7177, 0.3584, 0.7177, 0.3584, 0.8968, 0.8968, 0.6148, 0.8968, 0.8706, 0.7944, 0.8706, 0.7944, 0.6148, 0.8869, 0.1886, 0.8869, 0.8128, 0.6996, 0.8128, 0.6996, 0.1886, 0.6996, 0.1886, 0.6996, 0.8128, 0.6372, 0.8128, 0.6372, 0.1886, 0.6372, 0.1886, 0.6372, 0.8128, 0.45, 0.8128, 0.45, 0.1886, 0.2613, 0.2468, 0.2613, 0.871, 0.1989, 0.871, 0.1989, 0.2468, 0.6996, 0.1886, 0.6372, 0.1886, 0.6372, 0.001373, 0.6996, 0.001373, 0.6372, 0.8128, 0.6996, 0.8128, 0.6996, 1.0, 0.6372, 1.0, 0.5125, 0.6142, 0.5125, 0.3584, 0.6659, 0.3584, 0.6659, 0.6142, 0.4613, 0.6154, 0.4613, 0.8712, 0.359, 0.8712, 0.359, 0.6154, 0.6659, 0.0003121, 0.6659, 0.2561, 0.5125, 0.2561, 0.5125, 0.0003121, 0.5125, 0.8712, 0.6659, 0.8712, 0.6659, 0.9735, 0.5125, 0.9735, 0.6659, 0.3584, 0.5125, 0.3584, 0.5125, 0.2561, 0.6659, 0.2561, 0.779, 0.1886, 0.779, 0.8128, 0.5917, 0.8128, 0.5917, 0.1886, 0.5917, 0.1886, 0.5917, 0.8128, 0.5293, 0.8128, 0.5293, 0.1886, 0.5293, 0.1886, 0.5293, 0.8128, 0.3421, 0.8128, 0.3421, 0.1886, 0.152, 0.02505, 0.152, 0.6492, 0.0896, 0.6492, 0.0896, 0.02505, 0.5917, 0.1886, 0.5293, 0.1886, 0.5293, 0.001373, 0.5917, 0.001373, 0.5293, 0.8128, 0.5917, 0.8128, 0.5917, 1.0, 0.5293, 1.0, 0.7689, 0.2567, 0.9479, 0.2567, 0.9479, 0.359, 0.7689, 0.359, 0.1026, 0.7171, 0.1026, 0.4613, 0.2817, 0.4613, 0.2817, 0.7171, 0.9997, 0.6148, 0.9997, 0.8706, 0.8974, 0.8706, 0.8974, 0.6148, 0.6148, 0.6148, 0.6148, 0.8706, 0.5125, 0.8706, 0.5125, 0.6148, 0.1026, 0.4613, 0.0003122, 0.4613, 0.0003121, 0.359, 0.1026, 0.359, 0.0003121, 0.0003123, 0.2561, 0.0003121, 0.2561, 0.1026, 0.0003122, 0.1026, 0.3584, 0.3584, 0.3584, 0.1026, 0.5119, 0.1026, 0.5119, 0.3584, 0.7689, 0.0003121, 0.7689, 0.2561, 0.6666, 0.2561, 0.6666, 0.0003121, 0.7689, 0.3596, 0.9223, 0.3596, 0.9223, 0.4619, 0.7689, 0.4619, 0.3584, 0.1026, 0.2561, 0.1026, 0.2561, 0.0003121, 0.3584, 0.0003121, 0.2817, 0.4613, 0.1026, 0.4613, 0.1026, 0.359, 0.2817, 0.359, 0.7938, 0.6148, 0.7938, 0.8706, 0.6148, 0.8706, 0.6148, 0.6148, 0.6666, 0.2567, 0.7689, 0.2567, 0.7689, 0.359, 0.6666, 0.359, 0.5119, 0.1026, 0.3584, 0.1026, 0.3584, 0.0003121, 0.5119, 0.0003121, 0.6666, 0.3596, 0.7689, 0.3596, 0.7689, 0.4619, 0.6666, 0.4619, 0.9223, 0.0003121, 0.9223, 0.2561, 0.7689, 0.2561, 0.7689, 0.0003121])
me_cube_032.materials.append(mat_wood)
me_cube_032.materials.append(mat_stone)
me_cube_032.use_remesh_preserve_volume = False
me_cube_032.use_remesh_preserve_attributes = False
me_cube_032.use_mirror_vertex_groups = False
me_cube_032.update()
me_plane = bpy.data.meshes.new('Plane')
me_plane.from_pydata([(1.25, 1.0, -0.4927), (3.25, 1.0, -0.4927), (1.25, 3.0, -0.4927), (3.25, 3.0, -0.4927), (1.25, -3.4, 3.168), (3.25, -3.4, 3.168), (1.25, -1.4, 3.168), (3.25, -1.4, 3.168), (-3.25, 1.0, 3.168), (-1.25, 1.0, 3.168), (-3.25, 3.0, 3.168), (-1.25, 3.0, 3.168), (-3.25, -1.4, 3.168), (-1.25, -1.4, 3.168), (-1.25, -3.4, 3.168), (-3.25, -3.4, 3.168)], [], [(0, 1, 3, 2), (4, 5, 7, 6), (8, 9, 11, 10), (9, 8, 12, 13), (4, 6, 13, 14), (14, 13, 12, 15)])
me_plane.use_remesh_preserve_volume = False
me_plane.use_remesh_preserve_attributes = False
me_plane.use_mirror_vertex_groups = False
me_plane.update()

# ---- objects
ob_madison_oc_t = bpy.data.objects.new('Madison_OC_T', me_cube_031)
ob_madison_oc_b = bpy.data.objects.new('Madison_OC_B', me_cube_030)
ob_lamp_002 = bpy.data.objects.new('Lamp.002', light_lamp_002)
ob_lamp_001 = bpy.data.objects.new('Lamp.001', light_lamp_001)
ob_boundingbox = bpy.data.objects.new('BoundingBox', me_cube)
ob_lamp = bpy.data.objects.new('Lamp', light_lamp)
ob_camera = bpy.data.objects.new('Camera', cam_camera)
ob_madison_c_b_001 = bpy.data.objects.new('Madison_C_B.001', me_cube_021)
ob_madison_c_t_002 = bpy.data.objects.new('Madison_C_T.002', me_cube_019)
ob_madison_ic_t = bpy.data.objects.new('Madison_IC_T', me_cube_001)
ob_madison_ic_b = bpy.data.objects.new('Madison_IC_B', me_cube_032)
ob_corner_template = bpy.data.objects.new('corner_template', me_plane)

# ---- transforms, parenting, visibility, modifiers, constraints
ob_madison_oc_t.location = (0.0, 0.0, 1.0)
ob_madison_oc_t.lineart.crease_threshold = 0.0
ob_madison_oc_b.location = (0.0, 0.0, 0.0)
ob_madison_oc_b.lineart.crease_threshold = 0.0
ob_lamp_002.location = (0.01437, 2.375, -1.566)
ob_lamp_002.rotation_euler = (2.59, -0.7158, 2.326)
ob_lamp_002.lock_rotations_4d = False
ob_lamp_002.empty_display_type = 'ARROWS'
ob_lamp_002.color = (0.0, 0.0, 0.0, 0.0)
ob_lamp_002.hide_select = True
ob_lamp_002.lineart.crease_threshold = 0.0
ob_lamp_001.location = (-4.682, -1.226, 5.904)
ob_lamp_001.rotation_euler = (0.6503, 0.05522, 4.936)
ob_lamp_001.lock_rotations_4d = False
ob_lamp_001.empty_display_type = 'ARROWS'
ob_lamp_001.color = (0.0, 0.0, 0.0, 0.0)
ob_lamp_001.hide_select = True
ob_lamp_001.lineart.crease_threshold = 0.0
ob_boundingbox.location = (0.0, 0.0, 0.0)
ob_boundingbox.lock_rotations_4d = False
ob_boundingbox.empty_display_type = 'ARROWS'
ob_boundingbox.display_type = 'WIRE'
ob_boundingbox.lineart.crease_threshold = 0.0
ob_lamp.location = (1.879, 2.044, 5.904)
ob_lamp.rotation_euler = (0.6503, 0.05522, 2.309)
ob_lamp.lock_rotations_4d = False
ob_lamp.empty_display_type = 'ARROWS'
ob_lamp.color = (0.0, 0.0, 0.0, 0.0)
ob_lamp.hide_select = True
ob_lamp.lineart.crease_threshold = 0.0
ob_camera.location = (1.296, 4.93, 1.409)
ob_camera.rotation_euler = (1.392, 0.01245, 2.759)
ob_camera.lock_rotations_4d = False
ob_camera.empty_display_type = 'ARROWS'
ob_camera.color = (0.0, 0.0, 0.0, 0.0)
ob_camera.display_type = 'WIRE'
ob_camera.lineart.crease_threshold = 0.0
ob_madison_c_b_001.location = (0.0, 0.0, 0.0)
ob_madison_c_b_001.lineart.crease_threshold = 0.0
ob_madison_c_t_002.location = (0.0, 0.0, 0.0)
ob_madison_c_t_002.lineart.crease_threshold = 0.0
ob_madison_ic_t.location = (1.788e-07, 0.0, 1.0)
ob_madison_ic_t.rotation_euler = (0.0, -0.0, -1.571)
ob_madison_ic_t.lineart.crease_threshold = 0.0
ob_madison_ic_b.location = (1.788e-07, 0.0, 0.0)
ob_madison_ic_b.rotation_euler = (0.0, -0.0, -1.571)
ob_madison_ic_b.lineart.crease_threshold = 0.0
ob_corner_template.location = (0.0, 0.04, -0.3847)
ob_corner_template.scale = (0.2, 0.2, 0.2)
ob_corner_template.hide_viewport = True
ob_corner_template.hide_select = True
ob_corner_template.hide_render = True
ob_corner_template.display_type = 'WIRE'
ob_corner_template.lineart.crease_threshold = 0.0

# ---- collection membership
col_collection_1.objects.link(ob_madison_oc_t)
col_collection_1.objects.link(ob_madison_oc_b)
col_collection_1.objects.link(ob_lamp_002)
col_collection_1.objects.link(ob_lamp_001)
col_collection_1.objects.link(ob_boundingbox)
col_collection_1.objects.link(ob_lamp)
col_collection_1.objects.link(ob_camera)
col_collection_2.objects.link(ob_madison_c_b_001)
col_collection_2.objects.link(ob_madison_c_t_002)
col_collection_2.objects.link(ob_lamp_002)
col_collection_2.objects.link(ob_lamp_001)
col_collection_2.objects.link(ob_boundingbox)
col_collection_2.objects.link(ob_lamp)
col_collection_3.objects.link(ob_madison_ic_t)
col_collection_3.objects.link(ob_madison_ic_b)
col_collection_3.objects.link(ob_lamp_002)
col_collection_3.objects.link(ob_lamp_001)
col_collection_3.objects.link(ob_boundingbox)
col_collection_3.objects.link(ob_lamp)
col_collection_4.objects.link(ob_corner_template)
col_collection_4.objects.link(ob_lamp_002)
col_collection_4.objects.link(ob_lamp_001)
col_collection_4.objects.link(ob_boundingbox)
col_collection_4.objects.link(ob_lamp)
col_collection_5.objects.link(ob_corner_template)
col_collection_5.objects.link(ob_lamp_002)
col_collection_5.objects.link(ob_lamp_001)
col_collection_5.objects.link(ob_boundingbox)
col_collection_5.objects.link(ob_lamp)
col_collection_6.objects.link(ob_lamp_002)
col_collection_6.objects.link(ob_lamp_001)
col_collection_6.objects.link(ob_boundingbox)
col_collection_6.objects.link(ob_lamp)
col_collection_7.objects.link(ob_lamp_002)
col_collection_7.objects.link(ob_lamp_001)
col_collection_7.objects.link(ob_boundingbox)
col_collection_7.objects.link(ob_lamp)
col_collection_8.objects.link(ob_lamp_002)
col_collection_8.objects.link(ob_lamp_001)
col_collection_8.objects.link(ob_boundingbox)
col_collection_8.objects.link(ob_lamp)
col_collection_9.objects.link(ob_lamp_002)
col_collection_9.objects.link(ob_lamp_001)
col_collection_9.objects.link(ob_boundingbox)
col_collection_9.objects.link(ob_lamp)
col_collection_10.objects.link(ob_lamp_002)
col_collection_10.objects.link(ob_lamp_001)
col_collection_10.objects.link(ob_boundingbox)
col_collection_10.objects.link(ob_lamp)

# ---- scene / render settings (as saved in the file)
scene.camera = ob_camera
scene.frame_start = 1; scene.frame_end = 250; scene.frame_set(1)
scene.render.engine = 'BLENDER_EEVEE_NEXT'
scene.render.resolution_x = 1280
scene.render.resolution_y = 720
scene.render.dither_intensity = 0.0
scene.cycles.use_denoising = False
scene.cycles.samples = 10
scene.cycles.sampling_pattern = 'TABULATED_SOBOL'
scene.cycles.light_sampling_threshold = 0.0
scene.cycles.use_adaptive_sampling = False
scene.cycles.use_light_tree = False
scene.cycles.blur_glossy = 0.0
scene.cycles.pixel_filter_type = 'GAUSSIAN'
scene.cycles.sample_clamp_indirect = 0.0
scene.view_settings.view_transform = 'Standard'
bpy.context.view_layer.update()
